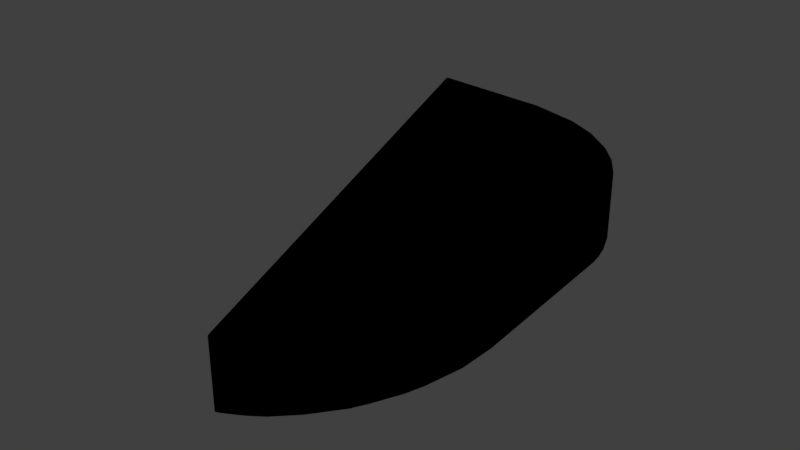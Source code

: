 # Source: sector_01.blend  (saved by Blender 2.79.0; exported with 4.5.12 LTS)
import bpy
from mathutils import Matrix  # noqa: F401  (used for matrix-valued properties, if any)

bpy.ops.wm.read_factory_settings(use_empty=True)
scene = bpy.context.scene
scene.name = 'Scene'

# ---- collections
col_collection_1 = bpy.data.collections.new('Collection 1'); scene.collection.children.link(col_collection_1)

# ---- materials (node trees are filled in below, after node groups)
mat_svgmat_002 = bpy.data.materials.new('SVGMat.002')
mat_svgmat_002.alpha_threshold = 0.0
mat_svgmat_002.use_transparent_shadow = False
mat_svgmat_002.diffuse_color = (0.0, 0.0, 0.0, 1.0)
mat_svgmat_002.roughness = 0.5

# ---- material node trees

# ---- world
world_world = bpy.data.worlds.new('World'); scene.world = world_world
world_world.color = (0.05088, 0.05088, 0.05088)
world_world.use_sun_shadow = False
world_world.sun_shadow_jitter_overblur = 0.0
world_world.cycles.sampling_method = 'MANUAL'

# ---- meshes
me_cucurve_001 = bpy.data.meshes.new('CUCurve.001')
me_cucurve_001.from_pydata([(0.7131, -0.04673, 0.0), (0.7902, -0.2534, 0.0), (0.7906, -0.2541, 0.0), (0.7907, -0.2543, 0.0), (0.791, -0.2543, 0.0), (0.7914, -0.2542, 0.0), (0.7925, -0.2537, 0.0), (0.7932, -0.2533, 0.0), (0.7957, -0.2519, 0.0), (0.7993, -0.2498, 0.0), (0.804, -0.2464, 0.0), (0.8049, -0.2456, 0.0), (0.8113, -0.2391, 0.0), (0.8192, -0.2288, 0.0), (0.8196, -0.2282, 0.0), (0.8197, -0.2279, 0.0), (0.8197, -0.2278, 0.0), (0.8198, -0.2276, 0.0), (0.822, -0.2236, 0.0), (0.8267, -0.2133, 0.0), (0.8289, -0.2063, 0.0), (0.8318, -0.1919, 0.0), (0.8279, -0.1093, 0.0), (0.8256, -0.0989, 0.0), (0.8219, -0.08977, 0.0), (0.8216, -0.08934, 0.0), (0.8213, -0.08905, 0.0), (0.8213, -0.08896, 0.0), (0.8212, -0.0888, 0.0), (0.8211, -0.08869, 0.0), (0.8211, -0.08857, 0.0), (0.821, -0.08831, 0.0), (0.8208, -0.08787, 0.0), (0.8149, -0.07892, 0.0), (0.8075, -0.07082, 0.0), (0.7965, -0.06218, 0.0), (0.7946, -0.06097, 0.0), (0.7841, -0.05567, 0.0), (0.7825, -0.05501, 0.0), (0.7627, -0.04978, 0.0), (0.715, -0.04633, 0.0), (0.7138, -0.04636, 0.0), (0.7135, -0.0464, 0.0), (0.7132, -0.04646, 0.0), (0.7131, -0.04654, 0.0), (0.7131, -0.04673, -0.01), (0.7902, -0.2534, -0.01), (0.7906, -0.2541, -0.01), (0.7907, -0.2543, -0.01), (0.791, -0.2543, -0.01), (0.7914, -0.2542, -0.01), (0.7925, -0.2537, -0.01), (0.7932, -0.2533, -0.01), (0.7957, -0.2519, -0.01), (0.7993, -0.2498, -0.01), (0.804, -0.2464, -0.01), (0.8113, -0.2391, -0.01), (0.8192, -0.2288, -0.01), (0.8196, -0.2282, -0.01), (0.8197, -0.2279, -0.01), (0.8197, -0.2278, -0.01), (0.8198, -0.2276, -0.01), (0.822, -0.2236, -0.01), (0.8267, -0.2133, -0.01), (0.8289, -0.2063, -0.01), (0.8318, -0.1919, -0.01), (0.8322, -0.1777, -0.01), (0.8279, -0.1093, -0.01), (0.8271, -0.1046, -0.01), (0.8256, -0.0989, -0.01), (0.8222, -0.09041, -0.01), (0.8219, -0.08977, -0.01), (0.8216, -0.08934, -0.01), (0.8213, -0.08905, -0.01), (0.8213, -0.08896, -0.01), (0.8212, -0.0888, -0.01), (0.8211, -0.08869, -0.01), (0.8211, -0.08857, -0.01), (0.821, -0.08831, -0.01), (0.8208, -0.08787, -0.01), (0.8149, -0.07892, -0.01), (0.8075, -0.07082, -0.01), (0.7965, -0.06218, -0.01), (0.7946, -0.06097, -0.01), (0.7841, -0.05567, -0.01), (0.7825, -0.05501, -0.01), (0.7627, -0.04978, -0.01), (0.715, -0.04633, -0.01), (0.7138, -0.04636, -0.01), (0.7135, -0.0464, -0.01), (0.7132, -0.04646, -0.01), (0.7131, -0.04654, -0.01)], [], [(35, 34, 81, 82), (39, 40, 41, 42, 43, 44, 0, 1, 2, 3, 4, 5, 6, 7, 8, 9, 10, 11, 12, 13, 14, 15, 16, 17, 18, 19, 20, 21, 22, 23, 24, 25, 26, 27, 28, 29, 30, 31, 32, 33, 34, 35, 36, 37, 38), (41, 40, 87, 88), (27, 26, 73, 74), (15, 14, 58, 59), (17, 16, 60, 61), (34, 33, 80, 81), (37, 36, 83, 84), (28, 27, 74, 75), (13, 12, 56, 57), (21, 20, 64, 65), (14, 13, 57, 58), (23, 22, 67, 68, 69), (38, 37, 84, 85), (32, 79, 80, 33), (11, 10, 55, 56, 12), (4, 3, 48, 49), (74, 73, 72, 71, 70, 69, 68, 67, 66, 65, 64, 63, 62, 61, 60, 59, 58, 57, 56, 55, 54, 53, 52, 51, 50, 49, 48, 47, 46, 45, 91, 90, 89, 88, 87, 86, 85, 84, 83, 82, 81, 80, 79, 78, 77, 76, 75), (16, 15, 59, 60), (2, 1, 46, 47, 48, 3), (32, 31, 78, 79), (0, 44, 91, 45), (23, 69, 70, 71, 24), (43, 42, 89, 90), (1, 0, 45, 46), (18, 17, 61, 62), (30, 29, 76, 77), (42, 41, 88, 89), (85, 86, 39, 38), (31, 30, 77, 78), (19, 18, 62, 63), (19, 63, 64, 20), (10, 9, 54, 55), (29, 28, 75, 76), (39, 86, 87, 40), (36, 35, 82, 83), (44, 43, 90, 91), (5, 4, 49, 50), (26, 25, 72, 73), (7, 6, 5, 50, 51, 52, 53, 54, 9, 8), (21, 65, 66, 67, 22), (25, 24, 71, 72)])
me_cucurve_001.materials.append(mat_svgmat_002)
me_cucurve_001.use_remesh_preserve_volume = False
me_cucurve_001.use_remesh_preserve_attributes = False
me_cucurve_001.use_mirror_vertex_groups = False
me_cucurve_001.update()

# ---- objects
ob_curve = bpy.data.objects.new('Curve', me_cucurve_001)

# ---- transforms, parenting, visibility, modifiers, constraints
ob_curve.location = (0.0, 0.0, 0.0)
ob_curve.scale = (100.0, 100.0, 255.0)
ob_curve.lineart.crease_threshold = 0.0

# ---- collection membership
col_collection_1.objects.link(ob_curve)

# ---- scene / render settings (as saved in the file)
scene.frame_start = 1; scene.frame_end = 250; scene.frame_set(1)
scene.render.engine = 'BLENDER_EEVEE_NEXT'
scene.render.resolution_percentage = 50
scene.render.dither_intensity = 0.0
scene.cycles.use_denoising = False
scene.cycles.samples = 128
scene.cycles.sampling_pattern = 'TABULATED_SOBOL'
scene.cycles.use_adaptive_sampling = False
scene.cycles.use_light_tree = False
scene.cycles.blur_glossy = 0.0
scene.cycles.sample_clamp_indirect = 0.0
scene.view_settings.view_transform = 'Standard'
bpy.context.view_layer.update()

# ---- added for rendering (the .blend has no active camera and no usable light): camera, sun
cam_auto = bpy.data.cameras.new('AutoCamera')
cam_auto.lens = 50.0
cam_auto.sensor_width = 36.0
cam_auto.clip_end = 1000.0
ob_auto_camera = bpy.data.objects.new('AutoCamera', cam_auto)
scene.collection.objects.link(ob_auto_camera)
ob_auto_camera.location = (99.5658, -41.7965, 16.567)
ob_auto_camera.rotation_euler = (1.09748, -7.21219e-08, 0.694738)
scene.camera = ob_auto_camera
light_auto_sun = bpy.data.lights.new('AutoSun', 'SUN')
light_auto_sun.energy = 3.0
light_auto_sun.angle = 0.0523599
ob_auto_sun = bpy.data.objects.new('AutoSun', light_auto_sun)
scene.collection.objects.link(ob_auto_sun)
ob_auto_sun.rotation_euler = (0.872665, 0.174533, 0.523599)
bpy.context.view_layer.update()
